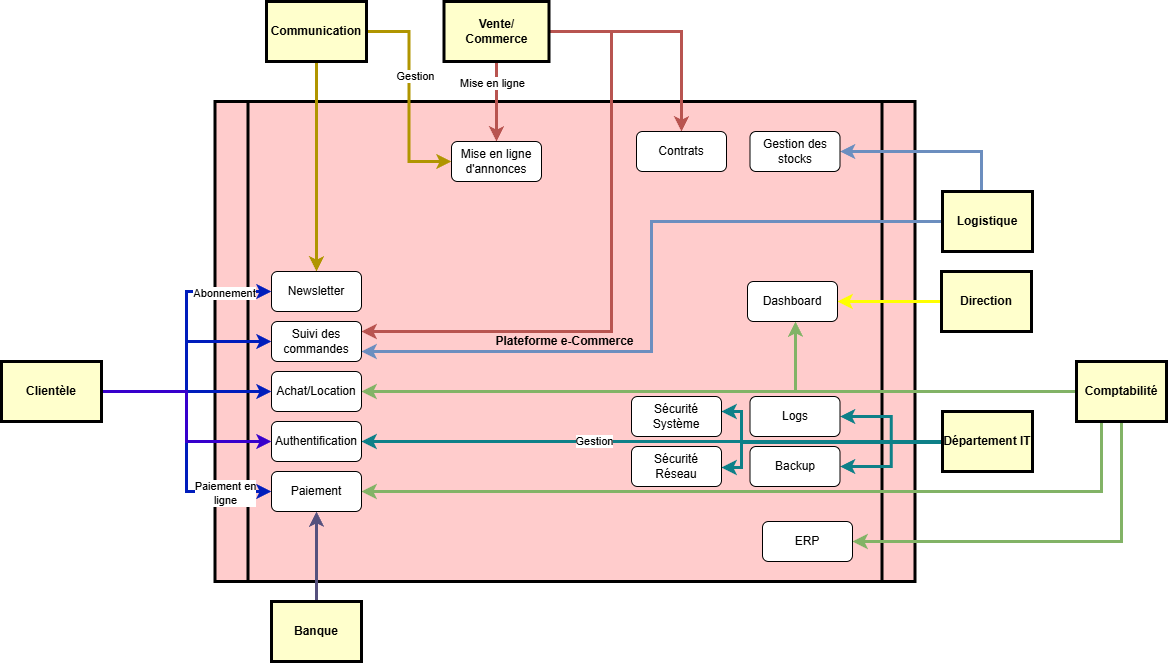

The diagram above was exported from draw.io. Its source (the exported page's mxGraphModel, read from the mxfile embedded in the PNG):
<mxGraphModel dx="2900" dy="1106" grid="1" gridSize="10" guides="1" tooltips="1" connect="1" arrows="1" fold="1" page="1" pageScale="1" pageWidth="826" pageHeight="1169" background="none" math="0" shadow="0">
  <root>
    <mxCell id="0" />
    <mxCell id="1" parent="0" />
    <mxCell id="reFR-X6VlzYpSkXU1T7T-104" value="Plateforme e-Commerce" style="shape=process;whiteSpace=wrap;align=center;verticalAlign=middle;size=0.0475;fontStyle=1;strokeWidth=3;fillColor=#FFCCCC" parent="1" vertex="1">
      <mxGeometry x="-376.5" y="280" width="700" height="480" as="geometry" />
    </mxCell>
    <mxCell id="DFSgWALSGCiAw2XkMpFQ-116" style="edgeStyle=orthogonalEdgeStyle;rounded=0;orthogonalLoop=1;jettySize=auto;html=1;fillColor=#e3c800;strokeColor=#B09500;strokeWidth=3;" parent="1" source="reFR-X6VlzYpSkXU1T7T-97" target="DFSgWALSGCiAw2XkMpFQ-106" edge="1">
      <mxGeometry relative="1" as="geometry" />
    </mxCell>
    <mxCell id="DFSgWALSGCiAw2XkMpFQ-119" style="edgeStyle=orthogonalEdgeStyle;rounded=0;orthogonalLoop=1;jettySize=auto;html=1;entryX=0;entryY=0.5;entryDx=0;entryDy=0;strokeWidth=3;fillColor=#e3c800;strokeColor=#B09500;" parent="1" source="reFR-X6VlzYpSkXU1T7T-97" target="DFSgWALSGCiAw2XkMpFQ-117" edge="1">
      <mxGeometry relative="1" as="geometry" />
    </mxCell>
    <mxCell id="J-moRYrmFZfw3qJP2R3I-113" value="Gestion" style="edgeLabel;html=1;align=center;verticalAlign=middle;resizable=0;points=[];" parent="DFSgWALSGCiAw2XkMpFQ-119" vertex="1" connectable="0">
      <mxGeometry x="-0.1928" y="6" relative="1" as="geometry">
        <mxPoint as="offset" />
      </mxGeometry>
    </mxCell>
    <mxCell id="reFR-X6VlzYpSkXU1T7T-97" value="Communication" style="whiteSpace=wrap;align=center;verticalAlign=middle;fontStyle=1;strokeWidth=3;fillColor=#FFFFCC" parent="1" vertex="1">
      <mxGeometry x="-325" y="180" width="100" height="60" as="geometry" />
    </mxCell>
    <mxCell id="DFSgWALSGCiAw2XkMpFQ-121" style="edgeStyle=orthogonalEdgeStyle;rounded=0;orthogonalLoop=1;jettySize=auto;html=1;entryX=1;entryY=0.5;entryDx=0;entryDy=0;strokeWidth=3;fillColor=#fff2cc;strokeColor=#FFFF00;" parent="1" source="reFR-X6VlzYpSkXU1T7T-98" target="DFSgWALSGCiAw2XkMpFQ-120" edge="1">
      <mxGeometry relative="1" as="geometry" />
    </mxCell>
    <mxCell id="reFR-X6VlzYpSkXU1T7T-98" value="Direction" style="whiteSpace=wrap;align=center;verticalAlign=middle;fontStyle=1;strokeWidth=3;fillColor=#FFFFCC" parent="1" vertex="1">
      <mxGeometry x="350" y="450" width="90" height="60" as="geometry" />
    </mxCell>
    <mxCell id="DFSgWALSGCiAw2XkMpFQ-136" style="edgeStyle=orthogonalEdgeStyle;rounded=0;orthogonalLoop=1;jettySize=auto;html=1;entryX=1;entryY=0.5;entryDx=0;entryDy=0;fillColor=#b0e3e6;strokeColor=#0e8088;strokeWidth=3;" parent="1" source="reFR-X6VlzYpSkXU1T7T-99" target="DFSgWALSGCiAw2XkMpFQ-102" edge="1">
      <mxGeometry relative="1" as="geometry">
        <Array as="points">
          <mxPoint x="240" y="620" />
          <mxPoint x="240" y="620" />
        </Array>
      </mxGeometry>
    </mxCell>
    <mxCell id="J-moRYrmFZfw3qJP2R3I-117" value="Gestion" style="edgeLabel;html=1;align=center;verticalAlign=middle;resizable=0;points=[];" parent="DFSgWALSGCiAw2XkMpFQ-136" vertex="1" connectable="0">
      <mxGeometry x="0.201" y="-1" relative="1" as="geometry">
        <mxPoint as="offset" />
      </mxGeometry>
    </mxCell>
    <mxCell id="J-moRYrmFZfw3qJP2R3I-123" style="edgeStyle=orthogonalEdgeStyle;rounded=0;orthogonalLoop=1;jettySize=auto;html=1;strokeWidth=3;fillColor=#b0e3e6;strokeColor=#0e8088;" parent="1" source="reFR-X6VlzYpSkXU1T7T-99" target="J-moRYrmFZfw3qJP2R3I-120" edge="1">
      <mxGeometry relative="1" as="geometry" />
    </mxCell>
    <mxCell id="J-moRYrmFZfw3qJP2R3I-124" style="edgeStyle=orthogonalEdgeStyle;rounded=0;orthogonalLoop=1;jettySize=auto;html=1;fillColor=#b0e3e6;strokeColor=#0e8088;strokeWidth=3;" parent="1" source="reFR-X6VlzYpSkXU1T7T-99" target="J-moRYrmFZfw3qJP2R3I-122" edge="1">
      <mxGeometry relative="1" as="geometry" />
    </mxCell>
    <mxCell id="J-moRYrmFZfw3qJP2R3I-127" style="edgeStyle=orthogonalEdgeStyle;rounded=0;orthogonalLoop=1;jettySize=auto;html=1;strokeWidth=3;fillColor=#b0e3e6;strokeColor=#0e8088;" parent="1" target="J-moRYrmFZfw3qJP2R3I-126" edge="1">
      <mxGeometry relative="1" as="geometry">
        <mxPoint x="351" y="621" as="sourcePoint" />
        <mxPoint x="135" y="646" as="targetPoint" />
        <Array as="points">
          <mxPoint x="150" y="621" />
          <mxPoint x="150" y="646" />
        </Array>
      </mxGeometry>
    </mxCell>
    <mxCell id="J-moRYrmFZfw3qJP2R3I-131" style="edgeStyle=orthogonalEdgeStyle;rounded=0;orthogonalLoop=1;jettySize=auto;html=1;strokeWidth=3;fillColor=#b0e3e6;strokeColor=#0e8088;" parent="1" source="reFR-X6VlzYpSkXU1T7T-99" target="J-moRYrmFZfw3qJP2R3I-130" edge="1">
      <mxGeometry relative="1" as="geometry">
        <Array as="points">
          <mxPoint x="150" y="620" />
          <mxPoint x="150" y="590" />
        </Array>
      </mxGeometry>
    </mxCell>
    <mxCell id="reFR-X6VlzYpSkXU1T7T-99" value="Département IT" style="whiteSpace=wrap;align=center;verticalAlign=middle;fontStyle=1;strokeWidth=3;fillColor=#FFFFCC" parent="1" vertex="1">
      <mxGeometry x="351" y="590" width="90" height="60" as="geometry" />
    </mxCell>
    <mxCell id="DFSgWALSGCiAw2XkMpFQ-122" style="edgeStyle=orthogonalEdgeStyle;rounded=0;orthogonalLoop=1;jettySize=auto;html=1;strokeWidth=3;fillColor=#d5e8d4;strokeColor=#82b366;gradientColor=#97d077;" parent="1" source="DFSgWALSGCiAw2XkMpFQ-96" target="DFSgWALSGCiAw2XkMpFQ-120" edge="1">
      <mxGeometry relative="1" as="geometry">
        <Array as="points">
          <mxPoint x="204" y="570" />
        </Array>
      </mxGeometry>
    </mxCell>
    <mxCell id="DFSgWALSGCiAw2XkMpFQ-133" style="edgeStyle=orthogonalEdgeStyle;rounded=0;orthogonalLoop=1;jettySize=auto;html=1;entryX=1;entryY=0.5;entryDx=0;entryDy=0;strokeWidth=3;fillColor=#d5e8d4;gradientColor=#97d077;strokeColor=#82b366;" parent="1" source="DFSgWALSGCiAw2XkMpFQ-96" target="DFSgWALSGCiAw2XkMpFQ-131" edge="1">
      <mxGeometry relative="1" as="geometry">
        <Array as="points">
          <mxPoint x="510" y="670" />
        </Array>
      </mxGeometry>
    </mxCell>
    <mxCell id="J-moRYrmFZfw3qJP2R3I-96" style="edgeStyle=orthogonalEdgeStyle;rounded=0;orthogonalLoop=1;jettySize=auto;html=1;entryX=1;entryY=0.5;entryDx=0;entryDy=0;fillColor=#d5e8d4;strokeColor=#82b366;strokeWidth=3;gradientColor=#97d077;" parent="1" source="DFSgWALSGCiAw2XkMpFQ-96" target="DFSgWALSGCiAw2XkMpFQ-107" edge="1">
      <mxGeometry relative="1" as="geometry">
        <Array as="points">
          <mxPoint x="330" y="570" />
          <mxPoint x="330" y="570" />
        </Array>
      </mxGeometry>
    </mxCell>
    <mxCell id="J-moRYrmFZfw3qJP2R3I-119" style="edgeStyle=orthogonalEdgeStyle;rounded=0;orthogonalLoop=1;jettySize=auto;html=1;entryX=1;entryY=0.5;entryDx=0;entryDy=0;strokeWidth=3;fillColor=#d5e8d4;gradientColor=#97d077;strokeColor=#82b366;" parent="1" source="DFSgWALSGCiAw2XkMpFQ-96" target="J-moRYrmFZfw3qJP2R3I-118" edge="1">
      <mxGeometry relative="1" as="geometry">
        <Array as="points">
          <mxPoint x="530" y="720" />
        </Array>
      </mxGeometry>
    </mxCell>
    <mxCell id="DFSgWALSGCiAw2XkMpFQ-96" value="Comptabilité" style="whiteSpace=wrap;align=center;verticalAlign=middle;fontStyle=1;strokeWidth=3;fillColor=#FFFFCC" parent="1" vertex="1">
      <mxGeometry x="485" y="540" width="90" height="60" as="geometry" />
    </mxCell>
    <mxCell id="DFSgWALSGCiAw2XkMpFQ-118" style="edgeStyle=orthogonalEdgeStyle;rounded=0;orthogonalLoop=1;jettySize=auto;html=1;fillColor=#f8cecc;gradientColor=#ea6b66;strokeColor=#b85450;strokeWidth=3;" parent="1" source="DFSgWALSGCiAw2XkMpFQ-97" target="DFSgWALSGCiAw2XkMpFQ-117" edge="1">
      <mxGeometry relative="1" as="geometry" />
    </mxCell>
    <mxCell id="J-moRYrmFZfw3qJP2R3I-112" value="Mise en ligne" style="edgeLabel;html=1;align=center;verticalAlign=middle;resizable=0;points=[];" parent="DFSgWALSGCiAw2XkMpFQ-118" vertex="1" connectable="0">
      <mxGeometry x="-0.4778" y="-5" relative="1" as="geometry">
        <mxPoint as="offset" />
      </mxGeometry>
    </mxCell>
    <mxCell id="J-moRYrmFZfw3qJP2R3I-99" style="edgeStyle=orthogonalEdgeStyle;rounded=0;orthogonalLoop=1;jettySize=auto;html=1;entryX=1;entryY=0.25;entryDx=0;entryDy=0;fillColor=#f8cecc;gradientColor=#ea6b66;strokeColor=#b85450;strokeWidth=3;" parent="1" source="DFSgWALSGCiAw2XkMpFQ-97" target="J-moRYrmFZfw3qJP2R3I-97" edge="1">
      <mxGeometry relative="1" as="geometry">
        <Array as="points">
          <mxPoint x="20" y="210" />
          <mxPoint x="20" y="510" />
        </Array>
      </mxGeometry>
    </mxCell>
    <mxCell id="J-moRYrmFZfw3qJP2R3I-129" style="edgeStyle=orthogonalEdgeStyle;rounded=0;orthogonalLoop=1;jettySize=auto;html=1;fillColor=#f8cecc;gradientColor=#ea6b66;strokeColor=#b85450;strokeWidth=3;" parent="1" source="DFSgWALSGCiAw2XkMpFQ-97" target="J-moRYrmFZfw3qJP2R3I-128" edge="1">
      <mxGeometry relative="1" as="geometry" />
    </mxCell>
    <mxCell id="DFSgWALSGCiAw2XkMpFQ-97" value="Vente/&#10;Commerce" style="whiteSpace=wrap;align=center;verticalAlign=middle;fontStyle=1;strokeWidth=3;fillColor=#FFFFCC" parent="1" vertex="1">
      <mxGeometry x="-147.5" y="180" width="105" height="60" as="geometry" />
    </mxCell>
    <mxCell id="DFSgWALSGCiAw2XkMpFQ-135" style="edgeStyle=orthogonalEdgeStyle;rounded=0;orthogonalLoop=1;jettySize=auto;html=1;fillColor=#dae8fc;gradientColor=#7ea6e0;strokeColor=#6c8ebf;strokeWidth=3;" parent="1" source="DFSgWALSGCiAw2XkMpFQ-98" target="DFSgWALSGCiAw2XkMpFQ-126" edge="1">
      <mxGeometry relative="1" as="geometry">
        <Array as="points">
          <mxPoint x="390" y="330" />
        </Array>
      </mxGeometry>
    </mxCell>
    <mxCell id="J-moRYrmFZfw3qJP2R3I-98" style="edgeStyle=orthogonalEdgeStyle;rounded=0;orthogonalLoop=1;jettySize=auto;html=1;strokeWidth=3;fillColor=#dae8fc;gradientColor=#7ea6e0;strokeColor=#6c8ebf;entryX=1;entryY=0.75;entryDx=0;entryDy=0;" parent="1" source="DFSgWALSGCiAw2XkMpFQ-98" target="J-moRYrmFZfw3qJP2R3I-97" edge="1">
      <mxGeometry relative="1" as="geometry">
        <mxPoint x="-270" y="530" as="targetPoint" />
        <Array as="points">
          <mxPoint x="60" y="400" />
          <mxPoint x="60" y="530" />
        </Array>
      </mxGeometry>
    </mxCell>
    <mxCell id="DFSgWALSGCiAw2XkMpFQ-98" value="Logistique" style="whiteSpace=wrap;align=center;verticalAlign=middle;fontStyle=1;strokeWidth=3;fillColor=#FFFFCC" parent="1" vertex="1">
      <mxGeometry x="351" y="370" width="90" height="60" as="geometry" />
    </mxCell>
    <mxCell id="DFSgWALSGCiAw2XkMpFQ-137" style="edgeStyle=orthogonalEdgeStyle;rounded=0;orthogonalLoop=1;jettySize=auto;html=1;fillColor=#d0cee2;strokeColor=#56517e;strokeWidth=3;" parent="1" source="DFSgWALSGCiAw2XkMpFQ-100" target="DFSgWALSGCiAw2XkMpFQ-131" edge="1">
      <mxGeometry relative="1" as="geometry" />
    </mxCell>
    <mxCell id="DFSgWALSGCiAw2XkMpFQ-100" value="Banque" style="whiteSpace=wrap;align=center;verticalAlign=middle;fontStyle=1;strokeWidth=3;fillColor=#FFFFCC" parent="1" vertex="1">
      <mxGeometry x="-320" y="780" width="90" height="60" as="geometry" />
    </mxCell>
    <mxCell id="DFSgWALSGCiAw2XkMpFQ-102" value="Authentification" style="rounded=1;whiteSpace=wrap;html=1;" parent="1" vertex="1">
      <mxGeometry x="-320" y="600" width="90" height="40" as="geometry" />
    </mxCell>
    <mxCell id="DFSgWALSGCiAw2XkMpFQ-106" value="Newsletter" style="rounded=1;whiteSpace=wrap;html=1;" parent="1" vertex="1">
      <mxGeometry x="-320" y="450" width="90" height="40" as="geometry" />
    </mxCell>
    <mxCell id="DFSgWALSGCiAw2XkMpFQ-107" value="Achat/Location" style="rounded=1;whiteSpace=wrap;html=1;" parent="1" vertex="1">
      <mxGeometry x="-320" y="550" width="90" height="40" as="geometry" />
    </mxCell>
    <mxCell id="DFSgWALSGCiAw2XkMpFQ-112" style="edgeStyle=orthogonalEdgeStyle;rounded=0;orthogonalLoop=1;jettySize=auto;html=1;strokeWidth=3;fillColor=#0050ef;strokeColor=#001DBC;" parent="1" source="reFR-X6VlzYpSkXU1T7T-96" target="DFSgWALSGCiAw2XkMpFQ-107" edge="1">
      <mxGeometry relative="1" as="geometry" />
    </mxCell>
    <mxCell id="DFSgWALSGCiAw2XkMpFQ-114" style="edgeStyle=orthogonalEdgeStyle;rounded=0;orthogonalLoop=1;jettySize=auto;html=1;entryX=0;entryY=0.5;entryDx=0;entryDy=0;fillColor=#0050ef;strokeColor=#001DBC;strokeWidth=3;" parent="1" source="reFR-X6VlzYpSkXU1T7T-96" target="DFSgWALSGCiAw2XkMpFQ-106" edge="1">
      <mxGeometry relative="1" as="geometry" />
    </mxCell>
    <mxCell id="J-moRYrmFZfw3qJP2R3I-114" value="Abonnement" style="edgeLabel;html=1;align=center;verticalAlign=middle;resizable=0;points=[];" parent="DFSgWALSGCiAw2XkMpFQ-114" vertex="1" connectable="0">
      <mxGeometry x="0.6453" y="-1" relative="1" as="geometry">
        <mxPoint as="offset" />
      </mxGeometry>
    </mxCell>
    <mxCell id="DFSgWALSGCiAw2XkMpFQ-134" style="edgeStyle=orthogonalEdgeStyle;rounded=0;orthogonalLoop=1;jettySize=auto;html=1;entryX=0;entryY=0.5;entryDx=0;entryDy=0;strokeWidth=3;fillColor=#0050ef;strokeColor=#001DBC;" parent="1" source="reFR-X6VlzYpSkXU1T7T-96" target="DFSgWALSGCiAw2XkMpFQ-131" edge="1">
      <mxGeometry relative="1" as="geometry" />
    </mxCell>
    <mxCell id="J-moRYrmFZfw3qJP2R3I-102" value="Paiement en&lt;div&gt;ligne&lt;/div&gt;" style="edgeLabel;html=1;align=center;verticalAlign=middle;resizable=0;points=[];" parent="DFSgWALSGCiAw2XkMpFQ-134" vertex="1" connectable="0">
      <mxGeometry x="0.6535" y="-1" relative="1" as="geometry">
        <mxPoint as="offset" />
      </mxGeometry>
    </mxCell>
    <mxCell id="J-moRYrmFZfw3qJP2R3I-100" style="edgeStyle=orthogonalEdgeStyle;rounded=0;orthogonalLoop=1;jettySize=auto;html=1;strokeWidth=3;fillColor=#0050ef;strokeColor=#001DBC;" parent="1" source="reFR-X6VlzYpSkXU1T7T-96" target="J-moRYrmFZfw3qJP2R3I-97" edge="1">
      <mxGeometry relative="1" as="geometry" />
    </mxCell>
    <mxCell id="J-moRYrmFZfw3qJP2R3I-132" style="edgeStyle=orthogonalEdgeStyle;rounded=0;orthogonalLoop=1;jettySize=auto;html=1;fillColor=#6a00ff;strokeColor=#3700CC;strokeWidth=3;" parent="1" source="reFR-X6VlzYpSkXU1T7T-96" target="DFSgWALSGCiAw2XkMpFQ-102" edge="1">
      <mxGeometry relative="1" as="geometry" />
    </mxCell>
    <mxCell id="reFR-X6VlzYpSkXU1T7T-96" value="Clientèle" style="whiteSpace=wrap;align=center;verticalAlign=middle;fontStyle=1;strokeWidth=3;fillColor=#FFFFCC" parent="1" vertex="1">
      <mxGeometry x="-590" y="540" width="100" height="60" as="geometry" />
    </mxCell>
    <mxCell id="DFSgWALSGCiAw2XkMpFQ-117" value="Mise en ligne&lt;div&gt;d'annonces&lt;/div&gt;" style="rounded=1;whiteSpace=wrap;html=1;" parent="1" vertex="1">
      <mxGeometry x="-140" y="320" width="90" height="40" as="geometry" />
    </mxCell>
    <mxCell id="DFSgWALSGCiAw2XkMpFQ-120" value="Dashboard" style="rounded=1;whiteSpace=wrap;html=1;" parent="1" vertex="1">
      <mxGeometry x="156" y="460" width="90" height="40" as="geometry" />
    </mxCell>
    <mxCell id="DFSgWALSGCiAw2XkMpFQ-126" value="Gestion des stocks" style="rounded=1;whiteSpace=wrap;html=1;" parent="1" vertex="1">
      <mxGeometry x="158.5" y="310" width="90" height="40" as="geometry" />
    </mxCell>
    <mxCell id="DFSgWALSGCiAw2XkMpFQ-131" value="Paiement" style="rounded=1;whiteSpace=wrap;html=1;" parent="1" vertex="1">
      <mxGeometry x="-320" y="650" width="90" height="40" as="geometry" />
    </mxCell>
    <mxCell id="J-moRYrmFZfw3qJP2R3I-97" value="Suivi des commandes" style="rounded=1;whiteSpace=wrap;html=1;" parent="1" vertex="1">
      <mxGeometry x="-320" y="500" width="90" height="40" as="geometry" />
    </mxCell>
    <mxCell id="J-moRYrmFZfw3qJP2R3I-118" value="ERP" style="rounded=1;whiteSpace=wrap;html=1;" parent="1" vertex="1">
      <mxGeometry x="171" y="700" width="90" height="40" as="geometry" />
    </mxCell>
    <mxCell id="J-moRYrmFZfw3qJP2R3I-120" value="Backup" style="rounded=1;whiteSpace=wrap;html=1;" parent="1" vertex="1">
      <mxGeometry x="158.5" y="625" width="90" height="40" as="geometry" />
    </mxCell>
    <mxCell id="J-moRYrmFZfw3qJP2R3I-122" value="Logs" style="rounded=1;whiteSpace=wrap;html=1;" parent="1" vertex="1">
      <mxGeometry x="158.5" y="575" width="90" height="40" as="geometry" />
    </mxCell>
    <mxCell id="J-moRYrmFZfw3qJP2R3I-126" value="Sécurité Réseau" style="rounded=1;whiteSpace=wrap;html=1;" parent="1" vertex="1">
      <mxGeometry x="40" y="625" width="90" height="40" as="geometry" />
    </mxCell>
    <mxCell id="J-moRYrmFZfw3qJP2R3I-128" value="Contrats" style="rounded=1;whiteSpace=wrap;html=1;" parent="1" vertex="1">
      <mxGeometry x="45" y="310" width="90" height="40" as="geometry" />
    </mxCell>
    <mxCell id="J-moRYrmFZfw3qJP2R3I-130" value="Sécurité Système" style="rounded=1;whiteSpace=wrap;html=1;" parent="1" vertex="1">
      <mxGeometry x="40" y="575" width="90" height="40" as="geometry" />
    </mxCell>
  </root>
</mxGraphModel>